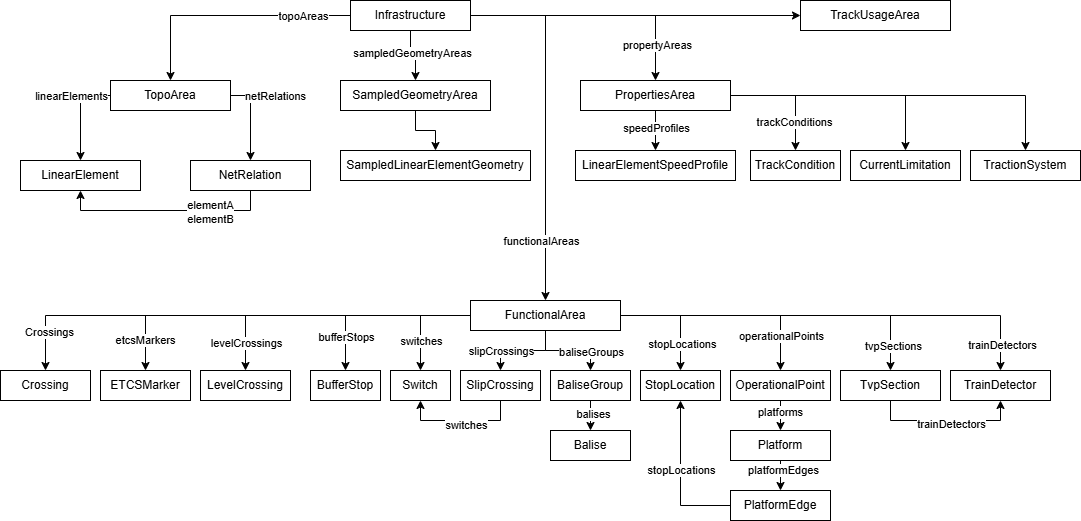

The diagram above was exported from draw.io. Its source (the exported page's mxGraphModel, read from the mxfile embedded in the PNG):
<mxGraphModel dx="2074" dy="1140" grid="1" gridSize="10" guides="1" tooltips="1" connect="1" arrows="1" fold="1" page="1" pageScale="1" pageWidth="1654" pageHeight="1169" math="0" shadow="0">
  <root>
    <mxCell id="0" />
    <mxCell id="1" parent="0" />
    <mxCell id="DmmmQOjP6_r9ikuYHV49-4" style="edgeStyle=orthogonalEdgeStyle;rounded=0;orthogonalLoop=1;jettySize=auto;html=1;" parent="1" source="DmmmQOjP6_r9ikuYHV49-2" target="DmmmQOjP6_r9ikuYHV49-3" edge="1">
      <mxGeometry relative="1" as="geometry" />
    </mxCell>
    <mxCell id="DmmmQOjP6_r9ikuYHV49-5" value="topoAreas" style="edgeLabel;html=1;align=center;verticalAlign=middle;resizable=0;points=[];" parent="DmmmQOjP6_r9ikuYHV49-4" vertex="1" connectable="0">
      <mxGeometry x="-0.6068" relative="1" as="geometry">
        <mxPoint as="offset" />
      </mxGeometry>
    </mxCell>
    <mxCell id="DmmmQOjP6_r9ikuYHV49-15" style="edgeStyle=orthogonalEdgeStyle;rounded=0;orthogonalLoop=1;jettySize=auto;html=1;entryX=0.5;entryY=0;entryDx=0;entryDy=0;" parent="1" source="DmmmQOjP6_r9ikuYHV49-2" target="DmmmQOjP6_r9ikuYHV49-14" edge="1">
      <mxGeometry relative="1" as="geometry" />
    </mxCell>
    <mxCell id="DmmmQOjP6_r9ikuYHV49-16" value="sampledGeometryAreas" style="edgeLabel;html=1;align=center;verticalAlign=middle;resizable=0;points=[];" parent="DmmmQOjP6_r9ikuYHV49-15" vertex="1" connectable="0">
      <mxGeometry x="-0.2121" y="1" relative="1" as="geometry">
        <mxPoint as="offset" />
      </mxGeometry>
    </mxCell>
    <mxCell id="DmmmQOjP6_r9ikuYHV49-20" style="edgeStyle=orthogonalEdgeStyle;rounded=0;orthogonalLoop=1;jettySize=auto;html=1;" parent="1" source="DmmmQOjP6_r9ikuYHV49-2" target="DmmmQOjP6_r9ikuYHV49-19" edge="1">
      <mxGeometry relative="1" as="geometry" />
    </mxCell>
    <mxCell id="DmmmQOjP6_r9ikuYHV49-27" value="propertyAreas" style="edgeLabel;html=1;align=center;verticalAlign=middle;resizable=0;points=[];" parent="DmmmQOjP6_r9ikuYHV49-20" vertex="1" connectable="0">
      <mxGeometry x="0.7093" y="1" relative="1" as="geometry">
        <mxPoint as="offset" />
      </mxGeometry>
    </mxCell>
    <mxCell id="DmmmQOjP6_r9ikuYHV49-24" style="edgeStyle=orthogonalEdgeStyle;rounded=0;orthogonalLoop=1;jettySize=auto;html=1;exitX=1;exitY=0.5;exitDx=0;exitDy=0;" parent="1" source="DmmmQOjP6_r9ikuYHV49-2" target="DmmmQOjP6_r9ikuYHV49-23" edge="1">
      <mxGeometry relative="1" as="geometry" />
    </mxCell>
    <mxCell id="DmmmQOjP6_r9ikuYHV49-25" value="functionalAreas" style="edgeLabel;html=1;align=center;verticalAlign=middle;resizable=0;points=[];" parent="DmmmQOjP6_r9ikuYHV49-24" vertex="1" connectable="0">
      <mxGeometry x="0.2747" y="-2" relative="1" as="geometry">
        <mxPoint x="-3" y="71" as="offset" />
      </mxGeometry>
    </mxCell>
    <mxCell id="DmmmQOjP6_r9ikuYHV49-87" style="edgeStyle=orthogonalEdgeStyle;rounded=0;orthogonalLoop=1;jettySize=auto;html=1;" parent="1" source="DmmmQOjP6_r9ikuYHV49-2" target="DmmmQOjP6_r9ikuYHV49-86" edge="1">
      <mxGeometry relative="1" as="geometry" />
    </mxCell>
    <mxCell id="DmmmQOjP6_r9ikuYHV49-2" value="Infrastructure" style="rounded=0;whiteSpace=wrap;html=1;" parent="1" vertex="1">
      <mxGeometry x="560" y="40" width="120" height="30" as="geometry" />
    </mxCell>
    <mxCell id="DmmmQOjP6_r9ikuYHV49-8" style="edgeStyle=orthogonalEdgeStyle;rounded=0;orthogonalLoop=1;jettySize=auto;html=1;entryX=0.5;entryY=0;entryDx=0;entryDy=0;exitX=0;exitY=0.5;exitDx=0;exitDy=0;" parent="1" source="DmmmQOjP6_r9ikuYHV49-3" target="DmmmQOjP6_r9ikuYHV49-6" edge="1">
      <mxGeometry relative="1" as="geometry" />
    </mxCell>
    <mxCell id="DmmmQOjP6_r9ikuYHV49-11" value="linearElements" style="edgeLabel;html=1;align=center;verticalAlign=middle;resizable=0;points=[];" parent="DmmmQOjP6_r9ikuYHV49-8" vertex="1" connectable="0">
      <mxGeometry x="-0.6561" relative="1" as="geometry">
        <mxPoint x="-24" as="offset" />
      </mxGeometry>
    </mxCell>
    <mxCell id="DmmmQOjP6_r9ikuYHV49-9" style="edgeStyle=orthogonalEdgeStyle;rounded=0;orthogonalLoop=1;jettySize=auto;html=1;entryX=0.5;entryY=0;entryDx=0;entryDy=0;exitX=1;exitY=0.5;exitDx=0;exitDy=0;" parent="1" source="DmmmQOjP6_r9ikuYHV49-3" target="DmmmQOjP6_r9ikuYHV49-7" edge="1">
      <mxGeometry relative="1" as="geometry" />
    </mxCell>
    <mxCell id="DmmmQOjP6_r9ikuYHV49-10" value="netRelations" style="edgeLabel;html=1;align=center;verticalAlign=middle;resizable=0;points=[];" parent="DmmmQOjP6_r9ikuYHV49-9" vertex="1" connectable="0">
      <mxGeometry x="-0.5302" y="-1" relative="1" as="geometry">
        <mxPoint x="25" as="offset" />
      </mxGeometry>
    </mxCell>
    <mxCell id="DmmmQOjP6_r9ikuYHV49-3" value="TopoArea" style="rounded=0;whiteSpace=wrap;html=1;" parent="1" vertex="1">
      <mxGeometry x="320" y="120" width="120" height="30" as="geometry" />
    </mxCell>
    <mxCell id="DmmmQOjP6_r9ikuYHV49-6" value="LinearElement" style="rounded=0;whiteSpace=wrap;html=1;" parent="1" vertex="1">
      <mxGeometry x="230" y="200" width="120" height="30" as="geometry" />
    </mxCell>
    <mxCell id="DmmmQOjP6_r9ikuYHV49-12" style="edgeStyle=orthogonalEdgeStyle;rounded=0;orthogonalLoop=1;jettySize=auto;html=1;entryX=0.5;entryY=1;entryDx=0;entryDy=0;exitX=0.5;exitY=1;exitDx=0;exitDy=0;" parent="1" source="DmmmQOjP6_r9ikuYHV49-7" target="DmmmQOjP6_r9ikuYHV49-6" edge="1">
      <mxGeometry relative="1" as="geometry" />
    </mxCell>
    <mxCell id="DmmmQOjP6_r9ikuYHV49-13" value="elementA&lt;div&gt;elementB&lt;/div&gt;" style="edgeLabel;html=1;align=center;verticalAlign=middle;resizable=0;points=[];" parent="DmmmQOjP6_r9ikuYHV49-12" vertex="1" connectable="0">
      <mxGeometry x="-0.4232" y="1" relative="1" as="geometry">
        <mxPoint as="offset" />
      </mxGeometry>
    </mxCell>
    <mxCell id="DmmmQOjP6_r9ikuYHV49-7" value="NetRelation" style="rounded=0;whiteSpace=wrap;html=1;" parent="1" vertex="1">
      <mxGeometry x="400" y="200" width="120" height="30" as="geometry" />
    </mxCell>
    <mxCell id="DmmmQOjP6_r9ikuYHV49-18" style="edgeStyle=orthogonalEdgeStyle;rounded=0;orthogonalLoop=1;jettySize=auto;html=1;entryX=0.5;entryY=0;entryDx=0;entryDy=0;" parent="1" source="DmmmQOjP6_r9ikuYHV49-14" target="DmmmQOjP6_r9ikuYHV49-17" edge="1">
      <mxGeometry relative="1" as="geometry" />
    </mxCell>
    <mxCell id="DmmmQOjP6_r9ikuYHV49-14" value="SampledGeometryArea" style="rounded=0;whiteSpace=wrap;html=1;" parent="1" vertex="1">
      <mxGeometry x="550" y="120" width="150" height="30" as="geometry" />
    </mxCell>
    <mxCell id="DmmmQOjP6_r9ikuYHV49-17" value="SampledLinearElementGeometry" style="rounded=0;whiteSpace=wrap;html=1;" parent="1" vertex="1">
      <mxGeometry x="550" y="190" width="190" height="30" as="geometry" />
    </mxCell>
    <mxCell id="DmmmQOjP6_r9ikuYHV49-22" style="edgeStyle=orthogonalEdgeStyle;rounded=0;orthogonalLoop=1;jettySize=auto;html=1;entryX=0.5;entryY=0;entryDx=0;entryDy=0;" parent="1" source="DmmmQOjP6_r9ikuYHV49-19" target="DmmmQOjP6_r9ikuYHV49-21" edge="1">
      <mxGeometry relative="1" as="geometry" />
    </mxCell>
    <mxCell id="DmmmQOjP6_r9ikuYHV49-81" value="speedProfiles" style="edgeLabel;html=1;align=center;verticalAlign=middle;resizable=0;points=[];" parent="DmmmQOjP6_r9ikuYHV49-22" vertex="1" connectable="0">
      <mxGeometry x="-0.1667" relative="1" as="geometry">
        <mxPoint as="offset" />
      </mxGeometry>
    </mxCell>
    <mxCell id="DmmmQOjP6_r9ikuYHV49-79" style="edgeStyle=orthogonalEdgeStyle;rounded=0;orthogonalLoop=1;jettySize=auto;html=1;entryX=0.5;entryY=0;entryDx=0;entryDy=0;" parent="1" source="DmmmQOjP6_r9ikuYHV49-19" target="DmmmQOjP6_r9ikuYHV49-78" edge="1">
      <mxGeometry relative="1" as="geometry" />
    </mxCell>
    <mxCell id="DmmmQOjP6_r9ikuYHV49-80" value="trackConditions" style="edgeLabel;html=1;align=center;verticalAlign=middle;resizable=0;points=[];" parent="DmmmQOjP6_r9ikuYHV49-79" vertex="1" connectable="0">
      <mxGeometry x="0.5111" y="-2" relative="1" as="geometry">
        <mxPoint as="offset" />
      </mxGeometry>
    </mxCell>
    <mxCell id="DmmmQOjP6_r9ikuYHV49-83" style="edgeStyle=orthogonalEdgeStyle;rounded=0;orthogonalLoop=1;jettySize=auto;html=1;" parent="1" source="DmmmQOjP6_r9ikuYHV49-19" target="DmmmQOjP6_r9ikuYHV49-82" edge="1">
      <mxGeometry relative="1" as="geometry" />
    </mxCell>
    <mxCell id="DmmmQOjP6_r9ikuYHV49-85" style="edgeStyle=orthogonalEdgeStyle;rounded=0;orthogonalLoop=1;jettySize=auto;html=1;" parent="1" source="DmmmQOjP6_r9ikuYHV49-19" target="DmmmQOjP6_r9ikuYHV49-84" edge="1">
      <mxGeometry relative="1" as="geometry" />
    </mxCell>
    <mxCell id="DmmmQOjP6_r9ikuYHV49-19" value="PropertiesArea" style="rounded=0;whiteSpace=wrap;html=1;" parent="1" vertex="1">
      <mxGeometry x="790" y="120" width="150" height="30" as="geometry" />
    </mxCell>
    <mxCell id="DmmmQOjP6_r9ikuYHV49-21" value="LinearElementSpeedProfile" style="rounded=0;whiteSpace=wrap;html=1;" parent="1" vertex="1">
      <mxGeometry x="785" y="190" width="160" height="30" as="geometry" />
    </mxCell>
    <mxCell id="DmmmQOjP6_r9ikuYHV49-31" style="edgeStyle=orthogonalEdgeStyle;rounded=0;orthogonalLoop=1;jettySize=auto;html=1;entryX=0.5;entryY=0;entryDx=0;entryDy=0;" parent="1" source="DmmmQOjP6_r9ikuYHV49-23" target="DmmmQOjP6_r9ikuYHV49-28" edge="1">
      <mxGeometry relative="1" as="geometry" />
    </mxCell>
    <mxCell id="DmmmQOjP6_r9ikuYHV49-34" value="switches" style="edgeLabel;html=1;align=center;verticalAlign=middle;resizable=0;points=[];" parent="DmmmQOjP6_r9ikuYHV49-31" vertex="1" connectable="0">
      <mxGeometry x="-0.2889" y="-2" relative="1" as="geometry">
        <mxPoint x="-13" y="27" as="offset" />
      </mxGeometry>
    </mxCell>
    <mxCell id="DmmmQOjP6_r9ikuYHV49-32" style="edgeStyle=orthogonalEdgeStyle;rounded=0;orthogonalLoop=1;jettySize=auto;html=1;entryX=0.5;entryY=0;entryDx=0;entryDy=0;" parent="1" source="DmmmQOjP6_r9ikuYHV49-23" target="DmmmQOjP6_r9ikuYHV49-29" edge="1">
      <mxGeometry relative="1" as="geometry" />
    </mxCell>
    <mxCell id="DmmmQOjP6_r9ikuYHV49-35" value="slipCrossings" style="edgeLabel;html=1;align=center;verticalAlign=middle;resizable=0;points=[];" parent="DmmmQOjP6_r9ikuYHV49-32" vertex="1" connectable="0">
      <mxGeometry x="0.1608" y="4" relative="1" as="geometry">
        <mxPoint x="-16" y="-4" as="offset" />
      </mxGeometry>
    </mxCell>
    <mxCell id="DmmmQOjP6_r9ikuYHV49-38" style="edgeStyle=orthogonalEdgeStyle;rounded=0;orthogonalLoop=1;jettySize=auto;html=1;" parent="1" source="DmmmQOjP6_r9ikuYHV49-23" target="DmmmQOjP6_r9ikuYHV49-36" edge="1">
      <mxGeometry relative="1" as="geometry" />
    </mxCell>
    <mxCell id="DmmmQOjP6_r9ikuYHV49-41" value="baliseGroups" style="edgeLabel;html=1;align=center;verticalAlign=middle;resizable=0;points=[];" parent="DmmmQOjP6_r9ikuYHV49-38" vertex="1" connectable="0">
      <mxGeometry x="0.3098" y="-1" relative="1" as="geometry">
        <mxPoint x="9" as="offset" />
      </mxGeometry>
    </mxCell>
    <mxCell id="DmmmQOjP6_r9ikuYHV49-43" style="edgeStyle=orthogonalEdgeStyle;rounded=0;orthogonalLoop=1;jettySize=auto;html=1;" parent="1" source="DmmmQOjP6_r9ikuYHV49-23" target="DmmmQOjP6_r9ikuYHV49-42" edge="1">
      <mxGeometry relative="1" as="geometry" />
    </mxCell>
    <mxCell id="DmmmQOjP6_r9ikuYHV49-44" value="stopLocations" style="edgeLabel;html=1;align=center;verticalAlign=middle;resizable=0;points=[];" parent="DmmmQOjP6_r9ikuYHV49-43" vertex="1" connectable="0">
      <mxGeometry x="0.5246" y="1" relative="1" as="geometry">
        <mxPoint as="offset" />
      </mxGeometry>
    </mxCell>
    <mxCell id="DmmmQOjP6_r9ikuYHV49-46" style="edgeStyle=orthogonalEdgeStyle;rounded=0;orthogonalLoop=1;jettySize=auto;html=1;entryX=0.5;entryY=0;entryDx=0;entryDy=0;" parent="1" source="DmmmQOjP6_r9ikuYHV49-23" target="DmmmQOjP6_r9ikuYHV49-45" edge="1">
      <mxGeometry relative="1" as="geometry" />
    </mxCell>
    <mxCell id="DmmmQOjP6_r9ikuYHV49-53" value="operationalPoints" style="edgeLabel;html=1;align=center;verticalAlign=middle;resizable=0;points=[];" parent="DmmmQOjP6_r9ikuYHV49-46" vertex="1" connectable="0">
      <mxGeometry x="0.6713" relative="1" as="geometry">
        <mxPoint as="offset" />
      </mxGeometry>
    </mxCell>
    <mxCell id="DmmmQOjP6_r9ikuYHV49-51" style="edgeStyle=orthogonalEdgeStyle;rounded=0;orthogonalLoop=1;jettySize=auto;html=1;" parent="1" source="DmmmQOjP6_r9ikuYHV49-23" target="DmmmQOjP6_r9ikuYHV49-50" edge="1">
      <mxGeometry relative="1" as="geometry" />
    </mxCell>
    <mxCell id="DmmmQOjP6_r9ikuYHV49-52" value="tvpSections" style="edgeLabel;html=1;align=center;verticalAlign=middle;resizable=0;points=[];" parent="DmmmQOjP6_r9ikuYHV49-51" vertex="1" connectable="0">
      <mxGeometry x="0.8441" y="2" relative="1" as="geometry">
        <mxPoint as="offset" />
      </mxGeometry>
    </mxCell>
    <mxCell id="DmmmQOjP6_r9ikuYHV49-57" style="edgeStyle=orthogonalEdgeStyle;rounded=0;orthogonalLoop=1;jettySize=auto;html=1;" parent="1" source="DmmmQOjP6_r9ikuYHV49-23" target="DmmmQOjP6_r9ikuYHV49-54" edge="1">
      <mxGeometry relative="1" as="geometry" />
    </mxCell>
    <mxCell id="DmmmQOjP6_r9ikuYHV49-58" value="trainDetectors" style="edgeLabel;html=1;align=center;verticalAlign=middle;resizable=0;points=[];" parent="DmmmQOjP6_r9ikuYHV49-57" vertex="1" connectable="0">
      <mxGeometry x="0.8789" y="1" relative="1" as="geometry">
        <mxPoint as="offset" />
      </mxGeometry>
    </mxCell>
    <mxCell id="DmmmQOjP6_r9ikuYHV49-60" style="edgeStyle=orthogonalEdgeStyle;rounded=0;orthogonalLoop=1;jettySize=auto;html=1;entryX=0.5;entryY=0;entryDx=0;entryDy=0;" parent="1" source="DmmmQOjP6_r9ikuYHV49-23" target="DmmmQOjP6_r9ikuYHV49-59" edge="1">
      <mxGeometry relative="1" as="geometry" />
    </mxCell>
    <mxCell id="DmmmQOjP6_r9ikuYHV49-61" value="bufferStops" style="edgeLabel;html=1;align=center;verticalAlign=middle;resizable=0;points=[];" parent="DmmmQOjP6_r9ikuYHV49-60" vertex="1" connectable="0">
      <mxGeometry x="0.6185" relative="1" as="geometry">
        <mxPoint as="offset" />
      </mxGeometry>
    </mxCell>
    <mxCell id="DmmmQOjP6_r9ikuYHV49-63" style="edgeStyle=orthogonalEdgeStyle;rounded=0;orthogonalLoop=1;jettySize=auto;html=1;entryX=0.5;entryY=0;entryDx=0;entryDy=0;" parent="1" source="DmmmQOjP6_r9ikuYHV49-23" target="DmmmQOjP6_r9ikuYHV49-62" edge="1">
      <mxGeometry relative="1" as="geometry" />
    </mxCell>
    <mxCell id="DmmmQOjP6_r9ikuYHV49-64" value="levelCrossings" style="edgeLabel;html=1;align=center;verticalAlign=middle;resizable=0;points=[];" parent="DmmmQOjP6_r9ikuYHV49-63" vertex="1" connectable="0">
      <mxGeometry x="0.7976" relative="1" as="geometry">
        <mxPoint as="offset" />
      </mxGeometry>
    </mxCell>
    <mxCell id="DmmmQOjP6_r9ikuYHV49-73" style="edgeStyle=orthogonalEdgeStyle;rounded=0;orthogonalLoop=1;jettySize=auto;html=1;" parent="1" source="DmmmQOjP6_r9ikuYHV49-23" target="DmmmQOjP6_r9ikuYHV49-72" edge="1">
      <mxGeometry relative="1" as="geometry" />
    </mxCell>
    <mxCell id="DmmmQOjP6_r9ikuYHV49-74" value="etcsMarkers" style="edgeLabel;html=1;align=center;verticalAlign=middle;resizable=0;points=[];" parent="DmmmQOjP6_r9ikuYHV49-73" vertex="1" connectable="0">
      <mxGeometry x="0.8351" y="-1" relative="1" as="geometry">
        <mxPoint as="offset" />
      </mxGeometry>
    </mxCell>
    <mxCell id="DmmmQOjP6_r9ikuYHV49-76" style="edgeStyle=orthogonalEdgeStyle;rounded=0;orthogonalLoop=1;jettySize=auto;html=1;" parent="1" source="DmmmQOjP6_r9ikuYHV49-23" target="DmmmQOjP6_r9ikuYHV49-75" edge="1">
      <mxGeometry relative="1" as="geometry" />
    </mxCell>
    <mxCell id="DmmmQOjP6_r9ikuYHV49-77" value="Crossings" style="edgeLabel;html=1;align=center;verticalAlign=middle;resizable=0;points=[];" parent="DmmmQOjP6_r9ikuYHV49-76" vertex="1" connectable="0">
      <mxGeometry x="0.8361" y="3" relative="1" as="geometry">
        <mxPoint as="offset" />
      </mxGeometry>
    </mxCell>
    <mxCell id="DmmmQOjP6_r9ikuYHV49-23" value="FunctionalArea" style="rounded=0;whiteSpace=wrap;html=1;" parent="1" vertex="1">
      <mxGeometry x="680" y="340" width="150" height="30" as="geometry" />
    </mxCell>
    <mxCell id="DmmmQOjP6_r9ikuYHV49-28" value="Switch" style="rounded=0;whiteSpace=wrap;html=1;" parent="1" vertex="1">
      <mxGeometry x="600" y="410" width="60" height="30" as="geometry" />
    </mxCell>
    <mxCell id="DmmmQOjP6_r9ikuYHV49-30" style="edgeStyle=orthogonalEdgeStyle;rounded=0;orthogonalLoop=1;jettySize=auto;html=1;entryX=0.5;entryY=1;entryDx=0;entryDy=0;exitX=0.5;exitY=1;exitDx=0;exitDy=0;" parent="1" source="DmmmQOjP6_r9ikuYHV49-29" target="DmmmQOjP6_r9ikuYHV49-28" edge="1">
      <mxGeometry relative="1" as="geometry" />
    </mxCell>
    <mxCell id="DmmmQOjP6_r9ikuYHV49-33" value="switches" style="edgeLabel;html=1;align=center;verticalAlign=middle;resizable=0;points=[];" parent="DmmmQOjP6_r9ikuYHV49-30" vertex="1" connectable="0">
      <mxGeometry x="-0.0778" y="4" relative="1" as="geometry">
        <mxPoint as="offset" />
      </mxGeometry>
    </mxCell>
    <mxCell id="DmmmQOjP6_r9ikuYHV49-29" value="SlipCrossing" style="rounded=0;whiteSpace=wrap;html=1;" parent="1" vertex="1">
      <mxGeometry x="670" y="410" width="80" height="30" as="geometry" />
    </mxCell>
    <mxCell id="DmmmQOjP6_r9ikuYHV49-39" style="edgeStyle=orthogonalEdgeStyle;rounded=0;orthogonalLoop=1;jettySize=auto;html=1;" parent="1" source="DmmmQOjP6_r9ikuYHV49-36" target="DmmmQOjP6_r9ikuYHV49-37" edge="1">
      <mxGeometry relative="1" as="geometry" />
    </mxCell>
    <mxCell id="DmmmQOjP6_r9ikuYHV49-40" value="balises" style="edgeLabel;html=1;align=center;verticalAlign=middle;resizable=0;points=[];" parent="DmmmQOjP6_r9ikuYHV49-39" vertex="1" connectable="0">
      <mxGeometry x="0.3067" y="2" relative="1" as="geometry">
        <mxPoint as="offset" />
      </mxGeometry>
    </mxCell>
    <mxCell id="DmmmQOjP6_r9ikuYHV49-36" value="BaliseGroup" style="rounded=0;whiteSpace=wrap;html=1;" parent="1" vertex="1">
      <mxGeometry x="760" y="410" width="80" height="30" as="geometry" />
    </mxCell>
    <mxCell id="DmmmQOjP6_r9ikuYHV49-37" value="Balise" style="rounded=0;whiteSpace=wrap;html=1;" parent="1" vertex="1">
      <mxGeometry x="760" y="470" width="80" height="30" as="geometry" />
    </mxCell>
    <mxCell id="DmmmQOjP6_r9ikuYHV49-42" value="StopLocation" style="rounded=0;whiteSpace=wrap;html=1;" parent="1" vertex="1">
      <mxGeometry x="850" y="410" width="80" height="30" as="geometry" />
    </mxCell>
    <mxCell id="DmmmQOjP6_r9ikuYHV49-48" style="edgeStyle=orthogonalEdgeStyle;rounded=0;orthogonalLoop=1;jettySize=auto;html=1;" parent="1" source="DmmmQOjP6_r9ikuYHV49-45" target="DmmmQOjP6_r9ikuYHV49-47" edge="1">
      <mxGeometry relative="1" as="geometry" />
    </mxCell>
    <mxCell id="DmmmQOjP6_r9ikuYHV49-49" value="platforms" style="edgeLabel;html=1;align=center;verticalAlign=middle;resizable=0;points=[];" parent="DmmmQOjP6_r9ikuYHV49-48" vertex="1" connectable="0">
      <mxGeometry x="0.2267" y="-1" relative="1" as="geometry">
        <mxPoint as="offset" />
      </mxGeometry>
    </mxCell>
    <mxCell id="DmmmQOjP6_r9ikuYHV49-45" value="OperationalPoint" style="rounded=0;whiteSpace=wrap;html=1;" parent="1" vertex="1">
      <mxGeometry x="940" y="410" width="100" height="30" as="geometry" />
    </mxCell>
    <mxCell id="DmmmQOjP6_r9ikuYHV49-68" style="edgeStyle=orthogonalEdgeStyle;rounded=0;orthogonalLoop=1;jettySize=auto;html=1;" parent="1" source="DmmmQOjP6_r9ikuYHV49-47" target="DmmmQOjP6_r9ikuYHV49-67" edge="1">
      <mxGeometry relative="1" as="geometry" />
    </mxCell>
    <mxCell id="DmmmQOjP6_r9ikuYHV49-71" value="platformEdges" style="edgeLabel;html=1;align=center;verticalAlign=middle;resizable=0;points=[];" parent="DmmmQOjP6_r9ikuYHV49-68" vertex="1" connectable="0">
      <mxGeometry x="-0.6533" y="2" relative="1" as="geometry">
        <mxPoint as="offset" />
      </mxGeometry>
    </mxCell>
    <mxCell id="DmmmQOjP6_r9ikuYHV49-47" value="Platform" style="rounded=0;whiteSpace=wrap;html=1;" parent="1" vertex="1">
      <mxGeometry x="940" y="470" width="100" height="30" as="geometry" />
    </mxCell>
    <mxCell id="DmmmQOjP6_r9ikuYHV49-55" style="edgeStyle=orthogonalEdgeStyle;rounded=0;orthogonalLoop=1;jettySize=auto;html=1;entryX=0.5;entryY=1;entryDx=0;entryDy=0;exitX=0.5;exitY=1;exitDx=0;exitDy=0;" parent="1" source="DmmmQOjP6_r9ikuYHV49-50" target="DmmmQOjP6_r9ikuYHV49-54" edge="1">
      <mxGeometry relative="1" as="geometry" />
    </mxCell>
    <mxCell id="DmmmQOjP6_r9ikuYHV49-56" value="trainDetectors" style="edgeLabel;html=1;align=center;verticalAlign=middle;resizable=0;points=[];" parent="DmmmQOjP6_r9ikuYHV49-55" vertex="1" connectable="0">
      <mxGeometry x="-0.2178" y="-3" relative="1" as="geometry">
        <mxPoint x="21" as="offset" />
      </mxGeometry>
    </mxCell>
    <mxCell id="DmmmQOjP6_r9ikuYHV49-50" value="TvpSection" style="rounded=0;whiteSpace=wrap;html=1;" parent="1" vertex="1">
      <mxGeometry x="1050" y="410" width="100" height="30" as="geometry" />
    </mxCell>
    <mxCell id="DmmmQOjP6_r9ikuYHV49-54" value="TrainDetector" style="rounded=0;whiteSpace=wrap;html=1;" parent="1" vertex="1">
      <mxGeometry x="1160" y="410" width="100" height="30" as="geometry" />
    </mxCell>
    <mxCell id="DmmmQOjP6_r9ikuYHV49-59" value="BufferStop" style="rounded=0;whiteSpace=wrap;html=1;" parent="1" vertex="1">
      <mxGeometry x="520" y="410" width="70" height="30" as="geometry" />
    </mxCell>
    <mxCell id="DmmmQOjP6_r9ikuYHV49-62" value="LevelCrossing" style="rounded=0;whiteSpace=wrap;html=1;" parent="1" vertex="1">
      <mxGeometry x="410" y="410" width="90" height="30" as="geometry" />
    </mxCell>
    <mxCell id="DmmmQOjP6_r9ikuYHV49-69" style="edgeStyle=orthogonalEdgeStyle;rounded=0;orthogonalLoop=1;jettySize=auto;html=1;entryX=0.5;entryY=1;entryDx=0;entryDy=0;" parent="1" source="DmmmQOjP6_r9ikuYHV49-67" target="DmmmQOjP6_r9ikuYHV49-42" edge="1">
      <mxGeometry relative="1" as="geometry" />
    </mxCell>
    <mxCell id="DmmmQOjP6_r9ikuYHV49-70" value="stopLocations" style="edgeLabel;html=1;align=center;verticalAlign=middle;resizable=0;points=[];" parent="DmmmQOjP6_r9ikuYHV49-69" vertex="1" connectable="0">
      <mxGeometry x="0.114" relative="1" as="geometry">
        <mxPoint as="offset" />
      </mxGeometry>
    </mxCell>
    <mxCell id="DmmmQOjP6_r9ikuYHV49-67" value="PlatformEdge" style="rounded=0;whiteSpace=wrap;html=1;" parent="1" vertex="1">
      <mxGeometry x="940" y="530" width="100" height="30" as="geometry" />
    </mxCell>
    <mxCell id="DmmmQOjP6_r9ikuYHV49-72" value="ETCSMarker" style="rounded=0;whiteSpace=wrap;html=1;" parent="1" vertex="1">
      <mxGeometry x="310" y="410" width="90" height="30" as="geometry" />
    </mxCell>
    <mxCell id="DmmmQOjP6_r9ikuYHV49-75" value="Crossing" style="rounded=0;whiteSpace=wrap;html=1;" parent="1" vertex="1">
      <mxGeometry x="210" y="410" width="90" height="30" as="geometry" />
    </mxCell>
    <mxCell id="DmmmQOjP6_r9ikuYHV49-78" value="TrackCondition" style="rounded=0;whiteSpace=wrap;html=1;" parent="1" vertex="1">
      <mxGeometry x="960" y="190" width="90" height="30" as="geometry" />
    </mxCell>
    <mxCell id="DmmmQOjP6_r9ikuYHV49-82" value="CurrentLimitation" style="rounded=0;whiteSpace=wrap;html=1;" parent="1" vertex="1">
      <mxGeometry x="1060" y="190" width="110" height="30" as="geometry" />
    </mxCell>
    <mxCell id="DmmmQOjP6_r9ikuYHV49-84" value="TractionSystem" style="rounded=0;whiteSpace=wrap;html=1;" parent="1" vertex="1">
      <mxGeometry x="1180" y="190" width="110" height="30" as="geometry" />
    </mxCell>
    <mxCell id="DmmmQOjP6_r9ikuYHV49-86" value="TrackUsageArea" style="rounded=0;whiteSpace=wrap;html=1;" parent="1" vertex="1">
      <mxGeometry x="1010" y="40" width="150" height="30" as="geometry" />
    </mxCell>
  </root>
</mxGraphModel>